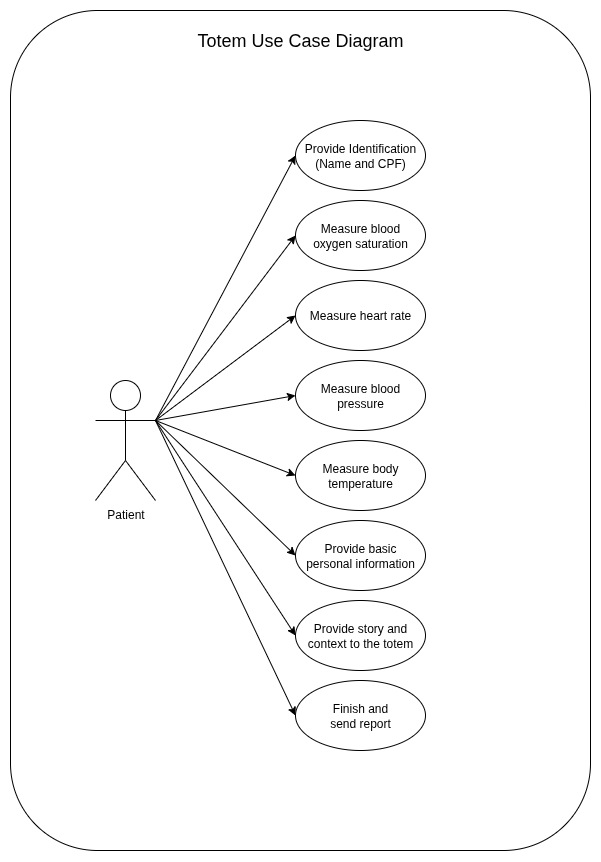

The diagram above was exported from draw.io. Its source (the exported page's mxGraphModel, read from the mxfile embedded in the PNG):
<mxGraphModel dx="1613" dy="975" grid="1" gridSize="10" guides="1" tooltips="1" connect="1" arrows="1" fold="1" page="1" pageScale="1" pageWidth="850" pageHeight="1100" math="0" shadow="0">
  <root>
    <mxCell id="0" />
    <mxCell id="1" parent="0" />
    <mxCell id="2" value="" style="rounded=1;whiteSpace=wrap;html=1;" vertex="1" parent="1">
      <mxGeometry x="695" y="50" width="580" height="840" as="geometry" />
    </mxCell>
    <mxCell id="3" value="&lt;font style=&quot;font-size: 18px;&quot;&gt;Totem Use Case Diagram&lt;/font&gt;" style="text;html=1;align=center;verticalAlign=middle;whiteSpace=wrap;rounded=0;" vertex="1" parent="1">
      <mxGeometry x="805" y="60" width="360" height="40" as="geometry" />
    </mxCell>
    <mxCell id="4" style="edgeStyle=none;rounded=0;orthogonalLoop=1;jettySize=auto;html=1;exitX=1;exitY=0.3333333333333333;exitDx=0;exitDy=0;exitPerimeter=0;entryX=0;entryY=0.5;entryDx=0;entryDy=0;" edge="1" source="12" target="13" parent="1">
      <mxGeometry relative="1" as="geometry" />
    </mxCell>
    <mxCell id="5" style="edgeStyle=none;rounded=0;orthogonalLoop=1;jettySize=auto;html=1;exitX=1;exitY=0.3333333333333333;exitDx=0;exitDy=0;exitPerimeter=0;entryX=0;entryY=0.5;entryDx=0;entryDy=0;" edge="1" source="12" target="14" parent="1">
      <mxGeometry relative="1" as="geometry" />
    </mxCell>
    <mxCell id="6" style="edgeStyle=none;rounded=0;orthogonalLoop=1;jettySize=auto;html=1;exitX=1;exitY=0.3333333333333333;exitDx=0;exitDy=0;exitPerimeter=0;entryX=0;entryY=0.5;entryDx=0;entryDy=0;" edge="1" source="12" target="15" parent="1">
      <mxGeometry relative="1" as="geometry" />
    </mxCell>
    <mxCell id="7" style="edgeStyle=none;rounded=0;orthogonalLoop=1;jettySize=auto;html=1;exitX=1;exitY=0.3333333333333333;exitDx=0;exitDy=0;exitPerimeter=0;entryX=0;entryY=0.5;entryDx=0;entryDy=0;" edge="1" source="12" target="16" parent="1">
      <mxGeometry relative="1" as="geometry" />
    </mxCell>
    <mxCell id="8" style="edgeStyle=none;rounded=0;orthogonalLoop=1;jettySize=auto;html=1;exitX=1;exitY=0.3333333333333333;exitDx=0;exitDy=0;exitPerimeter=0;entryX=0;entryY=0.5;entryDx=0;entryDy=0;" edge="1" source="12" target="17" parent="1">
      <mxGeometry relative="1" as="geometry" />
    </mxCell>
    <mxCell id="9" style="edgeStyle=none;rounded=0;orthogonalLoop=1;jettySize=auto;html=1;exitX=1;exitY=0.3333333333333333;exitDx=0;exitDy=0;exitPerimeter=0;entryX=0;entryY=0.5;entryDx=0;entryDy=0;" edge="1" source="12" target="18" parent="1">
      <mxGeometry relative="1" as="geometry" />
    </mxCell>
    <mxCell id="10" style="edgeStyle=none;rounded=0;orthogonalLoop=1;jettySize=auto;html=1;exitX=1;exitY=0.3333333333333333;exitDx=0;exitDy=0;exitPerimeter=0;entryX=0;entryY=0.5;entryDx=0;entryDy=0;" edge="1" source="12" target="19" parent="1">
      <mxGeometry relative="1" as="geometry" />
    </mxCell>
    <mxCell id="11" style="edgeStyle=none;rounded=0;orthogonalLoop=1;jettySize=auto;html=1;exitX=1;exitY=0.3333333333333333;exitDx=0;exitDy=0;exitPerimeter=0;entryX=0;entryY=0.5;entryDx=0;entryDy=0;" edge="1" source="12" target="20" parent="1">
      <mxGeometry relative="1" as="geometry" />
    </mxCell>
    <mxCell id="12" value="Patient" style="shape=umlActor;verticalLabelPosition=bottom;verticalAlign=top;html=1;outlineConnect=0;" vertex="1" parent="1">
      <mxGeometry x="780" y="420" width="60" height="120" as="geometry" />
    </mxCell>
    <mxCell id="13" value="Provide Identification&lt;div&gt;(Name and CPF)&lt;/div&gt;" style="ellipse;whiteSpace=wrap;html=1;align=center;" vertex="1" parent="1">
      <mxGeometry x="980" y="160" width="130" height="70" as="geometry" />
    </mxCell>
    <mxCell id="14" value="Measure blood&lt;div&gt;oxygen saturation&lt;/div&gt;" style="ellipse;whiteSpace=wrap;html=1;align=center;" vertex="1" parent="1">
      <mxGeometry x="980" y="240" width="130" height="70" as="geometry" />
    </mxCell>
    <mxCell id="15" value="Measure heart rate" style="ellipse;whiteSpace=wrap;html=1;align=center;" vertex="1" parent="1">
      <mxGeometry x="980" y="320" width="130" height="70" as="geometry" />
    </mxCell>
    <mxCell id="16" value="Measure blood pressure" style="ellipse;whiteSpace=wrap;html=1;align=center;" vertex="1" parent="1">
      <mxGeometry x="980" y="400" width="130" height="70" as="geometry" />
    </mxCell>
    <mxCell id="17" value="Measure body temperature" style="ellipse;whiteSpace=wrap;html=1;align=center;" vertex="1" parent="1">
      <mxGeometry x="980" y="480" width="130" height="70" as="geometry" />
    </mxCell>
    <mxCell id="18" value="Provide basic&lt;div&gt;personal information&lt;/div&gt;" style="ellipse;whiteSpace=wrap;html=1;align=center;" vertex="1" parent="1">
      <mxGeometry x="980" y="560" width="130" height="70" as="geometry" />
    </mxCell>
    <mxCell id="19" value="Provide story and context to the totem" style="ellipse;whiteSpace=wrap;html=1;align=center;" vertex="1" parent="1">
      <mxGeometry x="980" y="640" width="130" height="70" as="geometry" />
    </mxCell>
    <mxCell id="20" value="Finish and&lt;div&gt;send report&lt;/div&gt;" style="ellipse;whiteSpace=wrap;html=1;align=center;" vertex="1" parent="1">
      <mxGeometry x="980" y="720" width="130" height="70" as="geometry" />
    </mxCell>
  </root>
</mxGraphModel>